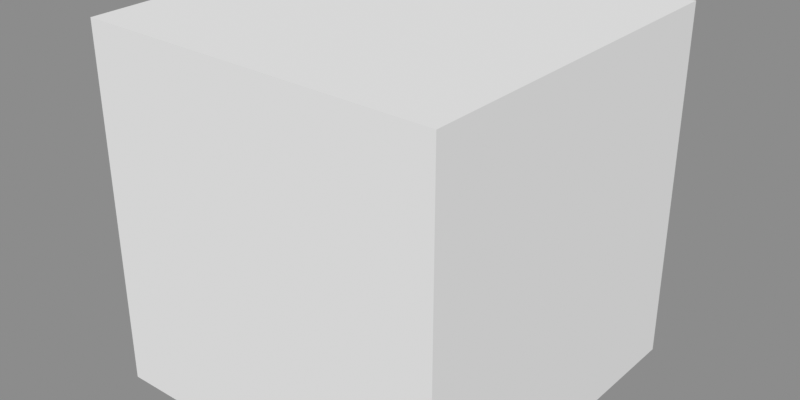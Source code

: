 # Source: blend.blend  (saved by Blender 5.2.45; exported with 4.5.12 LTS)
import bpy
from mathutils import Matrix  # noqa: F401  (used for matrix-valued properties, if any)

bpy.ops.wm.read_factory_settings(use_empty=True)
scene = bpy.context.scene
scene.name = 'Scene'

# ---- meshes
me_cube = bpy.data.meshes.new('Cube')
me_cube.from_pydata([(-1.0, -1.0, -1.0), (-1.0, -1.0, 1.0), (-1.0, 1.0, -1.0), (-1.0, 1.0, 1.0), (1.0, -1.0, -1.0), (1.0, -1.0, 1.0), (1.0, 1.0, -1.0), (1.0, 1.0, 1.0)], [], [(0, 1, 3, 2), (2, 3, 7, 6), (6, 7, 5, 4), (4, 5, 1, 0), (2, 6, 4, 0), (7, 3, 1, 5)])
_uv = me_cube.uv_layers.new(name='UVMap')
_uv.uv.foreach_set('vector', [0.375, 0.0, 0.625, 0.0, 0.625, 0.25, 0.375, 0.25, 0.375, 0.25, 0.625, 0.25, 0.625, 0.5, 0.375, 0.5, 0.375, 0.5, 0.625, 0.5, 0.625, 0.75, 0.375, 0.75, 0.375, 0.75, 0.625, 0.75, 0.625, 1.0, 0.375, 1.0, 0.125, 0.5, 0.375, 0.5, 0.375, 0.75, 0.125, 0.75, 0.625, 0.5, 0.875, 0.5, 0.875, 0.75, 0.625, 0.75])
me_cube.update()

# ---- objects
ob_cube = bpy.data.objects.new('Cube', me_cube)

# ---- transforms, parenting, visibility, modifiers, constraints
ob_cube.location = (0.0, 0.0, 0.0)

# ---- collection membership
scene.collection.objects.link(ob_cube)

# ---- scene / render settings (as saved in the file)
scene.frame_start = 1; scene.frame_end = 250; scene.frame_set(1)
scene.render.engine = 'BLENDER_EEVEE_NEXT'
scene.render.resolution_x = 4000
scene.render.resolution_y = 2000
scene.render.fps = 30
scene.render.filter_size = 0.0
scene.render.bake_bias = 0.0
scene.render.bake_samples = 0
scene.render.compositor_device = 'GPU'
scene.cycles.denoising_use_gpu = True
scene.cycles.samples = 128
scene.eevee.use_taa_reprojection = False
scene.eevee.use_volume_custom_range = False
scene.eevee.fast_gi_thickness_near = 0.1
scene.eevee.fast_gi_thickness_far = 0.0
scene.eevee.ray_tracing_options.screen_trace_thickness = 0.1
scene.view_settings.view_transform = 'Khronos PBR Neutral'
bpy.context.view_layer.update()

# ---- added for rendering (the .blend has no active camera and no usable light): camera, sun + grey world if the file has none
cam_auto = bpy.data.cameras.new('AutoCamera')
cam_auto.lens = 50.0
cam_auto.sensor_width = 36.0
cam_auto.clip_end = 1000.0
ob_auto_camera = bpy.data.objects.new('AutoCamera', cam_auto)
scene.collection.objects.link(ob_auto_camera)
ob_auto_camera.location = (3.20507, -3.84609, 2.56406)
ob_auto_camera.rotation_euler = (1.09748, -7.21219e-08, 0.694738)
scene.camera = ob_auto_camera
light_auto_sun = bpy.data.lights.new('AutoSun', 'SUN')
light_auto_sun.energy = 3.0
light_auto_sun.angle = 0.0523599
ob_auto_sun = bpy.data.objects.new('AutoSun', light_auto_sun)
scene.collection.objects.link(ob_auto_sun)
ob_auto_sun.rotation_euler = (0.872665, 0.174533, 0.523599)
if scene.world is None:
    world_auto = bpy.data.worlds.new('AutoWorld')
    world_auto.color = (0.3, 0.3, 0.3)
    scene.world = world_auto
bpy.context.view_layer.update()
